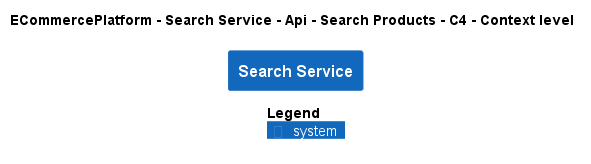

The diagram above was rendered by PlantUML. Its source (embedded in the PNG):
@startuml
!pragma layout smetana
!include ..\..\..\..\..\..\..\.c4s\C4_Context.puml

AddElementTag("c4interflow:lifecycle:new", $bgColor=green, $fontColor=#ffffff, $borderColor=green, $shadowing="False")
AddElementTag("c4interflow:lifecycle:changed", $bgColor=orange, $fontColor=#ffffff, $borderColor=orange, $shadowing="False")
AddElementTag("c4interflow:lifecycle:removed", $bgColor=red, $fontColor=#ffffff, $borderColor=red, $shadowing="False")

AddRelTag("c4interflow:lifecycle:new", $textColor=green, $lineColor=green)
AddRelTag("c4interflow:lifecycle:changed", $textColor=orange, $lineColor=orange)
AddRelTag("c4interflow:lifecycle:removed", $textColor=red, $lineColor=red)

SHOW_PERSON_PORTRAIT()
LAYOUT_TOP_DOWN()

skinparam linetype polyline

title ECommercePlatform - Search Service - Api - Search Products - C4 - Context level

System(ECommercePlatform.SoftwareSystems.SearchService, "Search Service", "")



SHOW_LEGEND()
@enduml